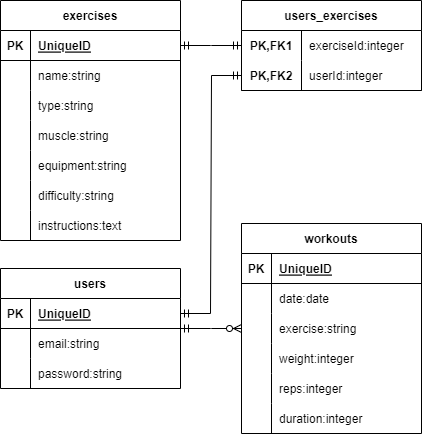

The diagram above was exported from draw.io. Its source (the exported page's mxGraphModel, read from the mxfile embedded in the PNG):
<mxGraphModel dx="1422" dy="802" grid="0" gridSize="10" guides="1" tooltips="1" connect="1" arrows="1" fold="1" page="1" pageScale="1" pageWidth="850" pageHeight="1100" background="#FFFFFF" math="0" shadow="0">
  <root>
    <mxCell id="0" />
    <mxCell id="1" parent="0" />
    <mxCell id="3wIGT00jWzK2vpfVsUcS-1" value="users" style="shape=table;startSize=30;container=1;collapsible=1;childLayout=tableLayout;fixedRows=1;rowLines=0;fontStyle=1;align=center;resizeLast=1;strokeColor=#000000;" vertex="1" parent="1">
      <mxGeometry x="32" y="287" width="180" height="120" as="geometry" />
    </mxCell>
    <mxCell id="3wIGT00jWzK2vpfVsUcS-2" value="" style="shape=tableRow;horizontal=0;startSize=0;swimlaneHead=0;swimlaneBody=0;fillColor=none;collapsible=0;dropTarget=0;points=[[0,0.5],[1,0.5]];portConstraint=eastwest;top=0;left=0;right=0;bottom=1;" vertex="1" parent="3wIGT00jWzK2vpfVsUcS-1">
      <mxGeometry y="30" width="180" height="30" as="geometry" />
    </mxCell>
    <mxCell id="3wIGT00jWzK2vpfVsUcS-3" value="PK" style="shape=partialRectangle;connectable=0;fillColor=none;top=0;left=0;bottom=0;right=0;fontStyle=1;overflow=hidden;" vertex="1" parent="3wIGT00jWzK2vpfVsUcS-2">
      <mxGeometry width="30" height="30" as="geometry">
        <mxRectangle width="30" height="30" as="alternateBounds" />
      </mxGeometry>
    </mxCell>
    <mxCell id="3wIGT00jWzK2vpfVsUcS-4" value="UniqueID" style="shape=partialRectangle;connectable=0;fillColor=none;top=0;left=0;bottom=0;right=0;align=left;spacingLeft=6;fontStyle=5;overflow=hidden;" vertex="1" parent="3wIGT00jWzK2vpfVsUcS-2">
      <mxGeometry x="30" width="150" height="30" as="geometry">
        <mxRectangle width="150" height="30" as="alternateBounds" />
      </mxGeometry>
    </mxCell>
    <mxCell id="3wIGT00jWzK2vpfVsUcS-5" value="" style="shape=tableRow;horizontal=0;startSize=0;swimlaneHead=0;swimlaneBody=0;fillColor=none;collapsible=0;dropTarget=0;points=[[0,0.5],[1,0.5]];portConstraint=eastwest;top=0;left=0;right=0;bottom=0;" vertex="1" parent="3wIGT00jWzK2vpfVsUcS-1">
      <mxGeometry y="60" width="180" height="30" as="geometry" />
    </mxCell>
    <mxCell id="3wIGT00jWzK2vpfVsUcS-6" value="" style="shape=partialRectangle;connectable=0;fillColor=none;top=0;left=0;bottom=0;right=0;editable=1;overflow=hidden;" vertex="1" parent="3wIGT00jWzK2vpfVsUcS-5">
      <mxGeometry width="30" height="30" as="geometry">
        <mxRectangle width="30" height="30" as="alternateBounds" />
      </mxGeometry>
    </mxCell>
    <mxCell id="3wIGT00jWzK2vpfVsUcS-7" value="email:string" style="shape=partialRectangle;connectable=0;fillColor=none;top=0;left=0;bottom=0;right=0;align=left;spacingLeft=6;overflow=hidden;" vertex="1" parent="3wIGT00jWzK2vpfVsUcS-5">
      <mxGeometry x="30" width="150" height="30" as="geometry">
        <mxRectangle width="150" height="30" as="alternateBounds" />
      </mxGeometry>
    </mxCell>
    <mxCell id="3wIGT00jWzK2vpfVsUcS-8" value="" style="shape=tableRow;horizontal=0;startSize=0;swimlaneHead=0;swimlaneBody=0;fillColor=none;collapsible=0;dropTarget=0;points=[[0,0.5],[1,0.5]];portConstraint=eastwest;top=0;left=0;right=0;bottom=0;" vertex="1" parent="3wIGT00jWzK2vpfVsUcS-1">
      <mxGeometry y="90" width="180" height="30" as="geometry" />
    </mxCell>
    <mxCell id="3wIGT00jWzK2vpfVsUcS-9" value="" style="shape=partialRectangle;connectable=0;fillColor=none;top=0;left=0;bottom=0;right=0;editable=1;overflow=hidden;" vertex="1" parent="3wIGT00jWzK2vpfVsUcS-8">
      <mxGeometry width="30" height="30" as="geometry">
        <mxRectangle width="30" height="30" as="alternateBounds" />
      </mxGeometry>
    </mxCell>
    <mxCell id="3wIGT00jWzK2vpfVsUcS-10" value="password:string" style="shape=partialRectangle;connectable=0;fillColor=none;top=0;left=0;bottom=0;right=0;align=left;spacingLeft=6;overflow=hidden;" vertex="1" parent="3wIGT00jWzK2vpfVsUcS-8">
      <mxGeometry x="30" width="150" height="30" as="geometry">
        <mxRectangle width="150" height="30" as="alternateBounds" />
      </mxGeometry>
    </mxCell>
    <mxCell id="3wIGT00jWzK2vpfVsUcS-14" value="workouts" style="shape=table;startSize=30;container=1;collapsible=1;childLayout=tableLayout;fixedRows=1;rowLines=0;fontStyle=1;align=center;resizeLast=1;strokeColor=#000000;" vertex="1" parent="1">
      <mxGeometry x="273" y="242" width="180" height="210" as="geometry" />
    </mxCell>
    <mxCell id="3wIGT00jWzK2vpfVsUcS-15" value="" style="shape=tableRow;horizontal=0;startSize=0;swimlaneHead=0;swimlaneBody=0;fillColor=none;collapsible=0;dropTarget=0;points=[[0,0.5],[1,0.5]];portConstraint=eastwest;top=0;left=0;right=0;bottom=1;strokeColor=#000000;" vertex="1" parent="3wIGT00jWzK2vpfVsUcS-14">
      <mxGeometry y="30" width="180" height="30" as="geometry" />
    </mxCell>
    <mxCell id="3wIGT00jWzK2vpfVsUcS-16" value="PK" style="shape=partialRectangle;connectable=0;fillColor=none;top=0;left=0;bottom=0;right=0;fontStyle=1;overflow=hidden;strokeColor=#000000;" vertex="1" parent="3wIGT00jWzK2vpfVsUcS-15">
      <mxGeometry width="30" height="30" as="geometry">
        <mxRectangle width="30" height="30" as="alternateBounds" />
      </mxGeometry>
    </mxCell>
    <mxCell id="3wIGT00jWzK2vpfVsUcS-17" value="UniqueID" style="shape=partialRectangle;connectable=0;fillColor=none;top=0;left=0;bottom=0;right=0;align=left;spacingLeft=6;fontStyle=5;overflow=hidden;strokeColor=#000000;" vertex="1" parent="3wIGT00jWzK2vpfVsUcS-15">
      <mxGeometry x="30" width="150" height="30" as="geometry">
        <mxRectangle width="150" height="30" as="alternateBounds" />
      </mxGeometry>
    </mxCell>
    <mxCell id="3wIGT00jWzK2vpfVsUcS-18" value="" style="shape=tableRow;horizontal=0;startSize=0;swimlaneHead=0;swimlaneBody=0;fillColor=none;collapsible=0;dropTarget=0;points=[[0,0.5],[1,0.5]];portConstraint=eastwest;top=0;left=0;right=0;bottom=0;strokeColor=#000000;" vertex="1" parent="3wIGT00jWzK2vpfVsUcS-14">
      <mxGeometry y="60" width="180" height="30" as="geometry" />
    </mxCell>
    <mxCell id="3wIGT00jWzK2vpfVsUcS-19" value="" style="shape=partialRectangle;connectable=0;fillColor=none;top=0;left=0;bottom=0;right=0;editable=1;overflow=hidden;strokeColor=#000000;" vertex="1" parent="3wIGT00jWzK2vpfVsUcS-18">
      <mxGeometry width="30" height="30" as="geometry">
        <mxRectangle width="30" height="30" as="alternateBounds" />
      </mxGeometry>
    </mxCell>
    <mxCell id="3wIGT00jWzK2vpfVsUcS-20" value="date:date" style="shape=partialRectangle;connectable=0;fillColor=none;top=0;left=0;bottom=0;right=0;align=left;spacingLeft=6;overflow=hidden;strokeColor=#000000;" vertex="1" parent="3wIGT00jWzK2vpfVsUcS-18">
      <mxGeometry x="30" width="150" height="30" as="geometry">
        <mxRectangle width="150" height="30" as="alternateBounds" />
      </mxGeometry>
    </mxCell>
    <mxCell id="3wIGT00jWzK2vpfVsUcS-27" style="shape=tableRow;horizontal=0;startSize=0;swimlaneHead=0;swimlaneBody=0;fillColor=none;collapsible=0;dropTarget=0;points=[[0,0.5],[1,0.5]];portConstraint=eastwest;top=0;left=0;right=0;bottom=0;strokeColor=#000000;" vertex="1" parent="3wIGT00jWzK2vpfVsUcS-14">
      <mxGeometry y="90" width="180" height="30" as="geometry" />
    </mxCell>
    <mxCell id="3wIGT00jWzK2vpfVsUcS-28" style="shape=partialRectangle;connectable=0;fillColor=none;top=0;left=0;bottom=0;right=0;editable=1;overflow=hidden;strokeColor=#000000;" vertex="1" parent="3wIGT00jWzK2vpfVsUcS-27">
      <mxGeometry width="30" height="30" as="geometry">
        <mxRectangle width="30" height="30" as="alternateBounds" />
      </mxGeometry>
    </mxCell>
    <mxCell id="3wIGT00jWzK2vpfVsUcS-29" value="exercise:string" style="shape=partialRectangle;connectable=0;fillColor=none;top=0;left=0;bottom=0;right=0;align=left;spacingLeft=6;overflow=hidden;strokeColor=#000000;" vertex="1" parent="3wIGT00jWzK2vpfVsUcS-27">
      <mxGeometry x="30" width="150" height="30" as="geometry">
        <mxRectangle width="150" height="30" as="alternateBounds" />
      </mxGeometry>
    </mxCell>
    <mxCell id="3wIGT00jWzK2vpfVsUcS-21" value="" style="shape=tableRow;horizontal=0;startSize=0;swimlaneHead=0;swimlaneBody=0;fillColor=none;collapsible=0;dropTarget=0;points=[[0,0.5],[1,0.5]];portConstraint=eastwest;top=0;left=0;right=0;bottom=0;strokeColor=#000000;" vertex="1" parent="3wIGT00jWzK2vpfVsUcS-14">
      <mxGeometry y="120" width="180" height="30" as="geometry" />
    </mxCell>
    <mxCell id="3wIGT00jWzK2vpfVsUcS-22" value="" style="shape=partialRectangle;connectable=0;fillColor=none;top=0;left=0;bottom=0;right=0;editable=1;overflow=hidden;strokeColor=#000000;" vertex="1" parent="3wIGT00jWzK2vpfVsUcS-21">
      <mxGeometry width="30" height="30" as="geometry">
        <mxRectangle width="30" height="30" as="alternateBounds" />
      </mxGeometry>
    </mxCell>
    <mxCell id="3wIGT00jWzK2vpfVsUcS-23" value="weight:integer" style="shape=partialRectangle;connectable=0;fillColor=none;top=0;left=0;bottom=0;right=0;align=left;spacingLeft=6;overflow=hidden;strokeColor=#000000;" vertex="1" parent="3wIGT00jWzK2vpfVsUcS-21">
      <mxGeometry x="30" width="150" height="30" as="geometry">
        <mxRectangle width="150" height="30" as="alternateBounds" />
      </mxGeometry>
    </mxCell>
    <mxCell id="3wIGT00jWzK2vpfVsUcS-24" value="" style="shape=tableRow;horizontal=0;startSize=0;swimlaneHead=0;swimlaneBody=0;fillColor=none;collapsible=0;dropTarget=0;points=[[0,0.5],[1,0.5]];portConstraint=eastwest;top=0;left=0;right=0;bottom=0;strokeColor=#000000;" vertex="1" parent="3wIGT00jWzK2vpfVsUcS-14">
      <mxGeometry y="150" width="180" height="30" as="geometry" />
    </mxCell>
    <mxCell id="3wIGT00jWzK2vpfVsUcS-25" value="" style="shape=partialRectangle;connectable=0;fillColor=none;top=0;left=0;bottom=0;right=0;editable=1;overflow=hidden;strokeColor=#000000;" vertex="1" parent="3wIGT00jWzK2vpfVsUcS-24">
      <mxGeometry width="30" height="30" as="geometry">
        <mxRectangle width="30" height="30" as="alternateBounds" />
      </mxGeometry>
    </mxCell>
    <mxCell id="3wIGT00jWzK2vpfVsUcS-26" value="reps:integer" style="shape=partialRectangle;connectable=0;fillColor=none;top=0;left=0;bottom=0;right=0;align=left;spacingLeft=6;overflow=hidden;strokeColor=#000000;" vertex="1" parent="3wIGT00jWzK2vpfVsUcS-24">
      <mxGeometry x="30" width="150" height="30" as="geometry">
        <mxRectangle width="150" height="30" as="alternateBounds" />
      </mxGeometry>
    </mxCell>
    <mxCell id="3wIGT00jWzK2vpfVsUcS-30" style="shape=tableRow;horizontal=0;startSize=0;swimlaneHead=0;swimlaneBody=0;fillColor=none;collapsible=0;dropTarget=0;points=[[0,0.5],[1,0.5]];portConstraint=eastwest;top=0;left=0;right=0;bottom=0;strokeColor=#000000;" vertex="1" parent="3wIGT00jWzK2vpfVsUcS-14">
      <mxGeometry y="180" width="180" height="30" as="geometry" />
    </mxCell>
    <mxCell id="3wIGT00jWzK2vpfVsUcS-31" style="shape=partialRectangle;connectable=0;fillColor=none;top=0;left=0;bottom=0;right=0;editable=1;overflow=hidden;strokeColor=#000000;" vertex="1" parent="3wIGT00jWzK2vpfVsUcS-30">
      <mxGeometry width="30" height="30" as="geometry">
        <mxRectangle width="30" height="30" as="alternateBounds" />
      </mxGeometry>
    </mxCell>
    <mxCell id="3wIGT00jWzK2vpfVsUcS-32" value="duration:integer" style="shape=partialRectangle;connectable=0;fillColor=none;top=0;left=0;bottom=0;right=0;align=left;spacingLeft=6;overflow=hidden;strokeColor=#000000;" vertex="1" parent="3wIGT00jWzK2vpfVsUcS-30">
      <mxGeometry x="30" width="150" height="30" as="geometry">
        <mxRectangle width="150" height="30" as="alternateBounds" />
      </mxGeometry>
    </mxCell>
    <mxCell id="3wIGT00jWzK2vpfVsUcS-33" value="exercises" style="shape=table;startSize=30;container=1;collapsible=1;childLayout=tableLayout;fixedRows=1;rowLines=0;fontStyle=1;align=center;resizeLast=1;strokeColor=#000000;" vertex="1" parent="1">
      <mxGeometry x="32" y="19" width="180" height="240" as="geometry" />
    </mxCell>
    <mxCell id="3wIGT00jWzK2vpfVsUcS-34" value="" style="shape=tableRow;horizontal=0;startSize=0;swimlaneHead=0;swimlaneBody=0;fillColor=none;collapsible=0;dropTarget=0;points=[[0,0.5],[1,0.5]];portConstraint=eastwest;top=0;left=0;right=0;bottom=1;strokeColor=#000000;" vertex="1" parent="3wIGT00jWzK2vpfVsUcS-33">
      <mxGeometry y="30" width="180" height="30" as="geometry" />
    </mxCell>
    <mxCell id="3wIGT00jWzK2vpfVsUcS-35" value="PK" style="shape=partialRectangle;connectable=0;fillColor=none;top=0;left=0;bottom=0;right=0;fontStyle=1;overflow=hidden;strokeColor=#000000;" vertex="1" parent="3wIGT00jWzK2vpfVsUcS-34">
      <mxGeometry width="30" height="30" as="geometry">
        <mxRectangle width="30" height="30" as="alternateBounds" />
      </mxGeometry>
    </mxCell>
    <mxCell id="3wIGT00jWzK2vpfVsUcS-36" value="UniqueID" style="shape=partialRectangle;connectable=0;fillColor=none;top=0;left=0;bottom=0;right=0;align=left;spacingLeft=6;fontStyle=5;overflow=hidden;strokeColor=#000000;" vertex="1" parent="3wIGT00jWzK2vpfVsUcS-34">
      <mxGeometry x="30" width="150" height="30" as="geometry">
        <mxRectangle width="150" height="30" as="alternateBounds" />
      </mxGeometry>
    </mxCell>
    <mxCell id="3wIGT00jWzK2vpfVsUcS-37" value="" style="shape=tableRow;horizontal=0;startSize=0;swimlaneHead=0;swimlaneBody=0;fillColor=none;collapsible=0;dropTarget=0;points=[[0,0.5],[1,0.5]];portConstraint=eastwest;top=0;left=0;right=0;bottom=0;strokeColor=#000000;" vertex="1" parent="3wIGT00jWzK2vpfVsUcS-33">
      <mxGeometry y="60" width="180" height="30" as="geometry" />
    </mxCell>
    <mxCell id="3wIGT00jWzK2vpfVsUcS-38" value="" style="shape=partialRectangle;connectable=0;fillColor=none;top=0;left=0;bottom=0;right=0;editable=1;overflow=hidden;strokeColor=#000000;" vertex="1" parent="3wIGT00jWzK2vpfVsUcS-37">
      <mxGeometry width="30" height="30" as="geometry">
        <mxRectangle width="30" height="30" as="alternateBounds" />
      </mxGeometry>
    </mxCell>
    <mxCell id="3wIGT00jWzK2vpfVsUcS-39" value="name:string" style="shape=partialRectangle;connectable=0;fillColor=none;top=0;left=0;bottom=0;right=0;align=left;spacingLeft=6;overflow=hidden;strokeColor=#000000;" vertex="1" parent="3wIGT00jWzK2vpfVsUcS-37">
      <mxGeometry x="30" width="150" height="30" as="geometry">
        <mxRectangle width="150" height="30" as="alternateBounds" />
      </mxGeometry>
    </mxCell>
    <mxCell id="3wIGT00jWzK2vpfVsUcS-40" value="" style="shape=tableRow;horizontal=0;startSize=0;swimlaneHead=0;swimlaneBody=0;fillColor=none;collapsible=0;dropTarget=0;points=[[0,0.5],[1,0.5]];portConstraint=eastwest;top=0;left=0;right=0;bottom=0;strokeColor=#000000;" vertex="1" parent="3wIGT00jWzK2vpfVsUcS-33">
      <mxGeometry y="90" width="180" height="30" as="geometry" />
    </mxCell>
    <mxCell id="3wIGT00jWzK2vpfVsUcS-41" value="" style="shape=partialRectangle;connectable=0;fillColor=none;top=0;left=0;bottom=0;right=0;editable=1;overflow=hidden;strokeColor=#000000;" vertex="1" parent="3wIGT00jWzK2vpfVsUcS-40">
      <mxGeometry width="30" height="30" as="geometry">
        <mxRectangle width="30" height="30" as="alternateBounds" />
      </mxGeometry>
    </mxCell>
    <mxCell id="3wIGT00jWzK2vpfVsUcS-42" value="type:string" style="shape=partialRectangle;connectable=0;fillColor=none;top=0;left=0;bottom=0;right=0;align=left;spacingLeft=6;overflow=hidden;strokeColor=#000000;" vertex="1" parent="3wIGT00jWzK2vpfVsUcS-40">
      <mxGeometry x="30" width="150" height="30" as="geometry">
        <mxRectangle width="150" height="30" as="alternateBounds" />
      </mxGeometry>
    </mxCell>
    <mxCell id="3wIGT00jWzK2vpfVsUcS-43" value="" style="shape=tableRow;horizontal=0;startSize=0;swimlaneHead=0;swimlaneBody=0;fillColor=none;collapsible=0;dropTarget=0;points=[[0,0.5],[1,0.5]];portConstraint=eastwest;top=0;left=0;right=0;bottom=0;strokeColor=#000000;" vertex="1" parent="3wIGT00jWzK2vpfVsUcS-33">
      <mxGeometry y="120" width="180" height="30" as="geometry" />
    </mxCell>
    <mxCell id="3wIGT00jWzK2vpfVsUcS-44" value="" style="shape=partialRectangle;connectable=0;fillColor=none;top=0;left=0;bottom=0;right=0;editable=1;overflow=hidden;strokeColor=#000000;" vertex="1" parent="3wIGT00jWzK2vpfVsUcS-43">
      <mxGeometry width="30" height="30" as="geometry">
        <mxRectangle width="30" height="30" as="alternateBounds" />
      </mxGeometry>
    </mxCell>
    <mxCell id="3wIGT00jWzK2vpfVsUcS-45" value="muscle:string" style="shape=partialRectangle;connectable=0;fillColor=none;top=0;left=0;bottom=0;right=0;align=left;spacingLeft=6;overflow=hidden;strokeColor=#000000;" vertex="1" parent="3wIGT00jWzK2vpfVsUcS-43">
      <mxGeometry x="30" width="150" height="30" as="geometry">
        <mxRectangle width="150" height="30" as="alternateBounds" />
      </mxGeometry>
    </mxCell>
    <mxCell id="3wIGT00jWzK2vpfVsUcS-52" style="shape=tableRow;horizontal=0;startSize=0;swimlaneHead=0;swimlaneBody=0;fillColor=none;collapsible=0;dropTarget=0;points=[[0,0.5],[1,0.5]];portConstraint=eastwest;top=0;left=0;right=0;bottom=0;strokeColor=#000000;" vertex="1" parent="3wIGT00jWzK2vpfVsUcS-33">
      <mxGeometry y="150" width="180" height="30" as="geometry" />
    </mxCell>
    <mxCell id="3wIGT00jWzK2vpfVsUcS-53" style="shape=partialRectangle;connectable=0;fillColor=none;top=0;left=0;bottom=0;right=0;editable=1;overflow=hidden;strokeColor=#000000;" vertex="1" parent="3wIGT00jWzK2vpfVsUcS-52">
      <mxGeometry width="30" height="30" as="geometry">
        <mxRectangle width="30" height="30" as="alternateBounds" />
      </mxGeometry>
    </mxCell>
    <mxCell id="3wIGT00jWzK2vpfVsUcS-54" value="equipment:string" style="shape=partialRectangle;connectable=0;fillColor=none;top=0;left=0;bottom=0;right=0;align=left;spacingLeft=6;overflow=hidden;strokeColor=#000000;" vertex="1" parent="3wIGT00jWzK2vpfVsUcS-52">
      <mxGeometry x="30" width="150" height="30" as="geometry">
        <mxRectangle width="150" height="30" as="alternateBounds" />
      </mxGeometry>
    </mxCell>
    <mxCell id="3wIGT00jWzK2vpfVsUcS-49" style="shape=tableRow;horizontal=0;startSize=0;swimlaneHead=0;swimlaneBody=0;fillColor=none;collapsible=0;dropTarget=0;points=[[0,0.5],[1,0.5]];portConstraint=eastwest;top=0;left=0;right=0;bottom=0;strokeColor=#000000;" vertex="1" parent="3wIGT00jWzK2vpfVsUcS-33">
      <mxGeometry y="180" width="180" height="30" as="geometry" />
    </mxCell>
    <mxCell id="3wIGT00jWzK2vpfVsUcS-50" style="shape=partialRectangle;connectable=0;fillColor=none;top=0;left=0;bottom=0;right=0;editable=1;overflow=hidden;strokeColor=#000000;" vertex="1" parent="3wIGT00jWzK2vpfVsUcS-49">
      <mxGeometry width="30" height="30" as="geometry">
        <mxRectangle width="30" height="30" as="alternateBounds" />
      </mxGeometry>
    </mxCell>
    <mxCell id="3wIGT00jWzK2vpfVsUcS-51" value="difficulty:string" style="shape=partialRectangle;connectable=0;fillColor=none;top=0;left=0;bottom=0;right=0;align=left;spacingLeft=6;overflow=hidden;strokeColor=#000000;" vertex="1" parent="3wIGT00jWzK2vpfVsUcS-49">
      <mxGeometry x="30" width="150" height="30" as="geometry">
        <mxRectangle width="150" height="30" as="alternateBounds" />
      </mxGeometry>
    </mxCell>
    <mxCell id="3wIGT00jWzK2vpfVsUcS-46" style="shape=tableRow;horizontal=0;startSize=0;swimlaneHead=0;swimlaneBody=0;fillColor=none;collapsible=0;dropTarget=0;points=[[0,0.5],[1,0.5]];portConstraint=eastwest;top=0;left=0;right=0;bottom=0;strokeColor=#000000;" vertex="1" parent="3wIGT00jWzK2vpfVsUcS-33">
      <mxGeometry y="210" width="180" height="30" as="geometry" />
    </mxCell>
    <mxCell id="3wIGT00jWzK2vpfVsUcS-47" style="shape=partialRectangle;connectable=0;fillColor=none;top=0;left=0;bottom=0;right=0;editable=1;overflow=hidden;strokeColor=#000000;" vertex="1" parent="3wIGT00jWzK2vpfVsUcS-46">
      <mxGeometry width="30" height="30" as="geometry">
        <mxRectangle width="30" height="30" as="alternateBounds" />
      </mxGeometry>
    </mxCell>
    <mxCell id="3wIGT00jWzK2vpfVsUcS-48" value="instructions:text" style="shape=partialRectangle;connectable=0;fillColor=none;top=0;left=0;bottom=0;right=0;align=left;spacingLeft=6;overflow=hidden;strokeColor=#000000;" vertex="1" parent="3wIGT00jWzK2vpfVsUcS-46">
      <mxGeometry x="30" width="150" height="30" as="geometry">
        <mxRectangle width="150" height="30" as="alternateBounds" />
      </mxGeometry>
    </mxCell>
    <mxCell id="3wIGT00jWzK2vpfVsUcS-55" value="" style="edgeStyle=entityRelationEdgeStyle;fontSize=12;html=1;endArrow=ERzeroToMany;startArrow=ERmandOne;rounded=0;" edge="1" parent="1" source="3wIGT00jWzK2vpfVsUcS-1" target="3wIGT00jWzK2vpfVsUcS-14">
      <mxGeometry width="100" height="100" relative="1" as="geometry">
        <mxPoint x="237" y="183" as="sourcePoint" />
        <mxPoint x="337" y="83" as="targetPoint" />
      </mxGeometry>
    </mxCell>
    <mxCell id="3wIGT00jWzK2vpfVsUcS-57" value="users_exercises" style="shape=table;startSize=30;container=1;collapsible=1;childLayout=tableLayout;fixedRows=1;rowLines=0;fontStyle=1;align=center;resizeLast=1;strokeColor=#000000;" vertex="1" parent="1">
      <mxGeometry x="273" y="19" width="180" height="90" as="geometry" />
    </mxCell>
    <mxCell id="3wIGT00jWzK2vpfVsUcS-58" value="" style="shape=tableRow;horizontal=0;startSize=0;swimlaneHead=0;swimlaneBody=0;fillColor=none;collapsible=0;dropTarget=0;points=[[0,0.5],[1,0.5]];portConstraint=eastwest;top=0;left=0;right=0;bottom=0;strokeColor=#000000;" vertex="1" parent="3wIGT00jWzK2vpfVsUcS-57">
      <mxGeometry y="30" width="180" height="30" as="geometry" />
    </mxCell>
    <mxCell id="3wIGT00jWzK2vpfVsUcS-59" value="PK,FK1" style="shape=partialRectangle;connectable=0;fillColor=none;top=0;left=0;bottom=0;right=0;fontStyle=1;overflow=hidden;strokeColor=#000000;" vertex="1" parent="3wIGT00jWzK2vpfVsUcS-58">
      <mxGeometry width="60" height="30" as="geometry">
        <mxRectangle width="60" height="30" as="alternateBounds" />
      </mxGeometry>
    </mxCell>
    <mxCell id="3wIGT00jWzK2vpfVsUcS-60" value="exerciseId:integer" style="shape=partialRectangle;connectable=0;fillColor=none;top=0;left=0;bottom=0;right=0;align=left;spacingLeft=6;fontStyle=0;overflow=hidden;strokeColor=#000000;" vertex="1" parent="3wIGT00jWzK2vpfVsUcS-58">
      <mxGeometry x="60" width="120" height="30" as="geometry">
        <mxRectangle width="120" height="30" as="alternateBounds" />
      </mxGeometry>
    </mxCell>
    <mxCell id="3wIGT00jWzK2vpfVsUcS-61" value="" style="shape=tableRow;horizontal=0;startSize=0;swimlaneHead=0;swimlaneBody=0;fillColor=none;collapsible=0;dropTarget=0;points=[[0,0.5],[1,0.5]];portConstraint=eastwest;top=0;left=0;right=0;bottom=1;strokeColor=#000000;" vertex="1" parent="3wIGT00jWzK2vpfVsUcS-57">
      <mxGeometry y="60" width="180" height="30" as="geometry" />
    </mxCell>
    <mxCell id="3wIGT00jWzK2vpfVsUcS-62" value="PK,FK2" style="shape=partialRectangle;connectable=0;fillColor=none;top=0;left=0;bottom=0;right=0;fontStyle=1;overflow=hidden;strokeColor=#000000;" vertex="1" parent="3wIGT00jWzK2vpfVsUcS-61">
      <mxGeometry width="60" height="30" as="geometry">
        <mxRectangle width="60" height="30" as="alternateBounds" />
      </mxGeometry>
    </mxCell>
    <mxCell id="3wIGT00jWzK2vpfVsUcS-63" value="userId:integer" style="shape=partialRectangle;connectable=0;fillColor=none;top=0;left=0;bottom=0;right=0;align=left;spacingLeft=6;fontStyle=0;overflow=hidden;strokeColor=#000000;" vertex="1" parent="3wIGT00jWzK2vpfVsUcS-61">
      <mxGeometry x="60" width="120" height="30" as="geometry">
        <mxRectangle width="120" height="30" as="alternateBounds" />
      </mxGeometry>
    </mxCell>
    <mxCell id="3wIGT00jWzK2vpfVsUcS-81" value="" style="edgeStyle=entityRelationEdgeStyle;fontSize=12;html=1;endArrow=ERmandOne;startArrow=ERmandOne;rounded=0;exitX=1;exitY=0.5;exitDx=0;exitDy=0;entryX=0;entryY=0.5;entryDx=0;entryDy=0;" edge="1" parent="1" source="3wIGT00jWzK2vpfVsUcS-2" target="3wIGT00jWzK2vpfVsUcS-61">
      <mxGeometry width="100" height="100" relative="1" as="geometry">
        <mxPoint x="373" y="461" as="sourcePoint" />
        <mxPoint x="473" y="361" as="targetPoint" />
      </mxGeometry>
    </mxCell>
    <mxCell id="3wIGT00jWzK2vpfVsUcS-82" value="" style="edgeStyle=entityRelationEdgeStyle;fontSize=12;html=1;endArrow=ERmandOne;startArrow=ERmandOne;rounded=0;exitX=1;exitY=0.5;exitDx=0;exitDy=0;entryX=0;entryY=0.5;entryDx=0;entryDy=0;" edge="1" parent="1" source="3wIGT00jWzK2vpfVsUcS-34" target="3wIGT00jWzK2vpfVsUcS-58">
      <mxGeometry width="100" height="100" relative="1" as="geometry">
        <mxPoint x="373" y="461" as="sourcePoint" />
        <mxPoint x="473" y="361" as="targetPoint" />
      </mxGeometry>
    </mxCell>
  </root>
</mxGraphModel>